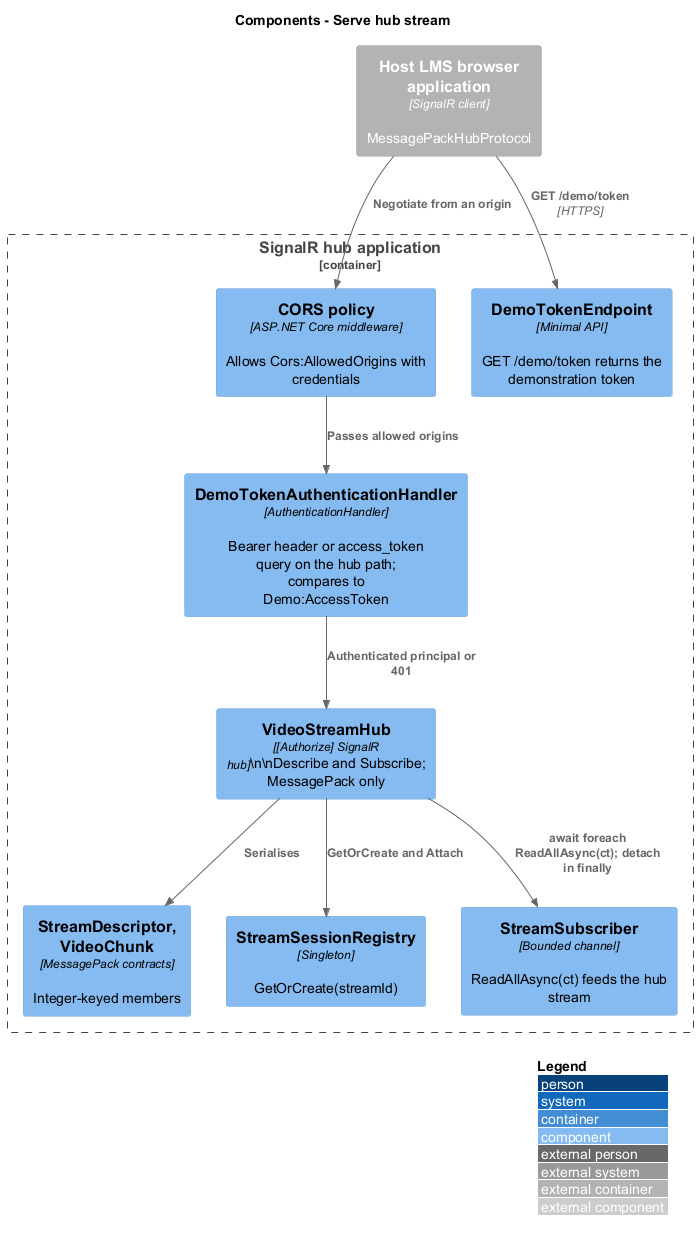

The diagram above was rendered by PlantUML. Its source (embedded in the PNG):
@startuml
!include <C4/C4_Component>
LAYOUT_WITH_LEGEND()
title Components - Serve hub stream

Container_Boundary(hubapp, "SignalR hub application") {
  Component(cors, "CORS policy", "ASP.NET Core middleware", "Allows Cors:AllowedOrigins with credentials")
  Component(auth, "DemoTokenAuthenticationHandler", "AuthenticationHandler", "Bearer header or access_token query on the hub path; compares to Demo:AccessToken")
  Component(token, "DemoTokenEndpoint", "Minimal API", "GET /demo/token returns the demonstration token")
  Component(hub, "VideoStreamHub", "[Authorize] SignalR hub", "Describe and Subscribe; MessagePack only")
  Component(contracts, "StreamDescriptor, VideoChunk", "MessagePack contracts", "Integer-keyed members")
  Component(registry, "StreamSessionRegistry", "Singleton", "GetOrCreate(streamId)")
  Component(subscriber, "StreamSubscriber", "Bounded channel", "ReadAllAsync(ct) feeds the hub stream")
}
Container_Ext(host, "Host LMS browser application", "SignalR client", "MessagePackHubProtocol")
Rel(host, cors, "Negotiate from an origin")
Rel(cors, auth, "Passes allowed origins")
Rel(auth, hub, "Authenticated principal or 401")
Rel(host, token, "GET /demo/token", "HTTPS")
Rel(hub, contracts, "Serialises")
Rel(hub, registry, "GetOrCreate and Attach")
Rel(hub, subscriber, "await foreach ReadAllAsync(ct); detach in finally")
@enduml